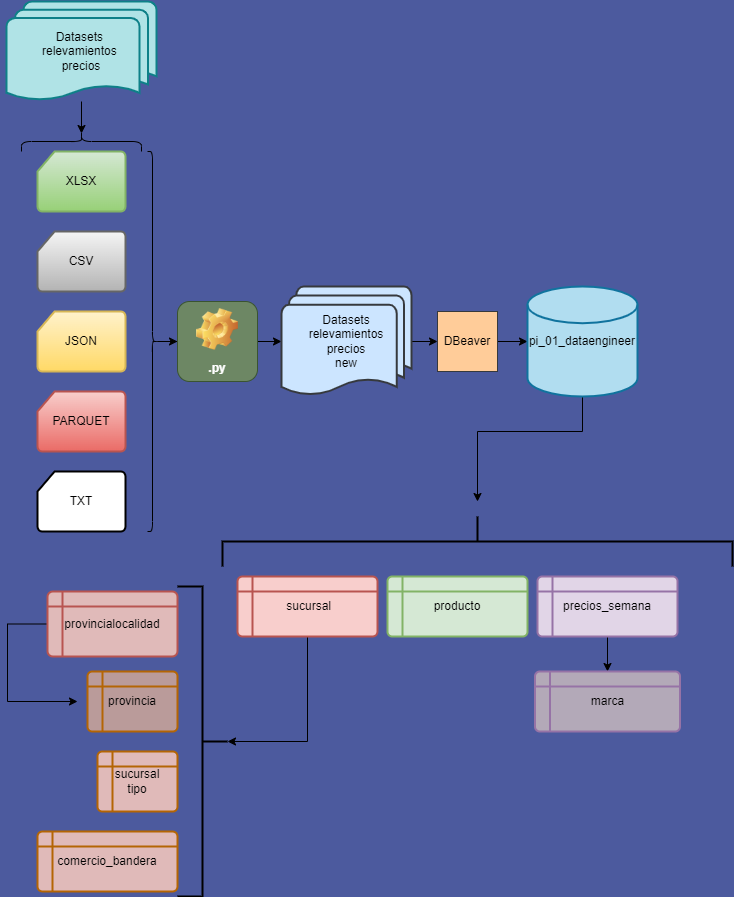

The diagram above was exported from draw.io. Its source (the exported page's mxGraphModel, read from the mxfile embedded in the PNG):
<mxGraphModel dx="1107" dy="474" grid="0" gridSize="10" guides="1" tooltips="1" connect="1" arrows="1" fold="1" page="1" pageScale="1" pageWidth="827" pageHeight="1169" background="#4C5A9E" math="0" shadow="0">
  <root>
    <mxCell id="WIyWlLk6GJQsqaUBKTNV-0" />
    <mxCell id="WIyWlLk6GJQsqaUBKTNV-1" parent="WIyWlLk6GJQsqaUBKTNV-0" />
    <mxCell id="vkaC0u1cWfFkkgGAS1ma-0" value="CSV" style="strokeWidth=2;html=1;shape=mxgraph.flowchart.card;whiteSpace=wrap;fillColor=#f5f5f5;gradientColor=#b3b3b3;strokeColor=#666666;" parent="WIyWlLk6GJQsqaUBKTNV-1" vertex="1">
      <mxGeometry x="40" y="240" width="88" height="60" as="geometry" />
    </mxCell>
    <mxCell id="vkaC0u1cWfFkkgGAS1ma-1" value="JSON" style="strokeWidth=2;html=1;shape=mxgraph.flowchart.card;whiteSpace=wrap;fillColor=#fff2cc;gradientColor=#ffd966;strokeColor=#d6b656;" parent="WIyWlLk6GJQsqaUBKTNV-1" vertex="1">
      <mxGeometry x="40" y="320" width="88" height="60" as="geometry" />
    </mxCell>
    <mxCell id="vkaC0u1cWfFkkgGAS1ma-2" value="PARQUET" style="strokeWidth=2;html=1;shape=mxgraph.flowchart.card;whiteSpace=wrap;fillColor=#f8cecc;gradientColor=#ea6b66;strokeColor=#b85450;" parent="WIyWlLk6GJQsqaUBKTNV-1" vertex="1">
      <mxGeometry x="40" y="400" width="88" height="60" as="geometry" />
    </mxCell>
    <mxCell id="vkaC0u1cWfFkkgGAS1ma-3" value="XLSX" style="strokeWidth=2;html=1;shape=mxgraph.flowchart.card;whiteSpace=wrap;fillColor=#d5e8d4;gradientColor=#97d077;strokeColor=#82b366;" parent="WIyWlLk6GJQsqaUBKTNV-1" vertex="1">
      <mxGeometry x="40" y="160" width="88" height="60" as="geometry" />
    </mxCell>
    <mxCell id="vkaC0u1cWfFkkgGAS1ma-62" style="edgeStyle=orthogonalEdgeStyle;rounded=0;orthogonalLoop=1;jettySize=auto;html=1;" parent="WIyWlLk6GJQsqaUBKTNV-1" source="vkaC0u1cWfFkkgGAS1ma-4" target="vkaC0u1cWfFkkgGAS1ma-42" edge="1">
      <mxGeometry relative="1" as="geometry" />
    </mxCell>
    <mxCell id="vkaC0u1cWfFkkgGAS1ma-4" value="" style="shape=curlyBracket;whiteSpace=wrap;html=1;rounded=1;flipH=1;size=0.5;" parent="WIyWlLk6GJQsqaUBKTNV-1" vertex="1">
      <mxGeometry x="150" y="160" width="10" height="380" as="geometry" />
    </mxCell>
    <mxCell id="vkaC0u1cWfFkkgGAS1ma-7" value="TXT" style="strokeWidth=2;html=1;shape=mxgraph.flowchart.card;whiteSpace=wrap;" parent="WIyWlLk6GJQsqaUBKTNV-1" vertex="1">
      <mxGeometry x="40" y="480" width="88" height="60" as="geometry" />
    </mxCell>
    <mxCell id="vkaC0u1cWfFkkgGAS1ma-54" style="edgeStyle=orthogonalEdgeStyle;rounded=0;orthogonalLoop=1;jettySize=auto;html=1;" parent="WIyWlLk6GJQsqaUBKTNV-1" source="vkaC0u1cWfFkkgGAS1ma-14" target="vkaC0u1cWfFkkgGAS1ma-53" edge="1">
      <mxGeometry relative="1" as="geometry" />
    </mxCell>
    <UserObject label="DBeaver" treeRoot="1" id="vkaC0u1cWfFkkgGAS1ma-14">
      <mxCell style="whiteSpace=wrap;html=1;align=center;treeFolding=1;treeMoving=1;newEdgeStyle={&quot;edgeStyle&quot;:&quot;elbowEdgeStyle&quot;,&quot;startArrow&quot;:&quot;none&quot;,&quot;endArrow&quot;:&quot;none&quot;};fillColor=#ffcc99;strokeColor=#36393d;" parent="WIyWlLk6GJQsqaUBKTNV-1" vertex="1">
        <mxGeometry x="440" y="320" width="60" height="60" as="geometry" />
      </mxCell>
    </UserObject>
    <mxCell id="vkaC0u1cWfFkkgGAS1ma-39" style="edgeStyle=orthogonalEdgeStyle;rounded=0;orthogonalLoop=1;jettySize=auto;html=1;entryX=0.1;entryY=0.5;entryDx=0;entryDy=0;entryPerimeter=0;" parent="WIyWlLk6GJQsqaUBKTNV-1" source="vkaC0u1cWfFkkgGAS1ma-26" target="vkaC0u1cWfFkkgGAS1ma-36" edge="1">
      <mxGeometry relative="1" as="geometry" />
    </mxCell>
    <mxCell id="vkaC0u1cWfFkkgGAS1ma-26" value="Datasets &lt;br&gt;relevamientos &lt;br&gt;precios" style="strokeWidth=2;html=1;shape=mxgraph.flowchart.multi-document;whiteSpace=wrap;fillColor=#b0e3e6;strokeColor=#0e8088;" parent="WIyWlLk6GJQsqaUBKTNV-1" vertex="1">
      <mxGeometry x="9" y="10" width="150" height="100" as="geometry" />
    </mxCell>
    <mxCell id="vkaC0u1cWfFkkgGAS1ma-36" value="" style="shape=curlyBracket;whiteSpace=wrap;html=1;rounded=1;rotation=90;" parent="WIyWlLk6GJQsqaUBKTNV-1" vertex="1">
      <mxGeometry x="74" y="90" width="20" height="120" as="geometry" />
    </mxCell>
    <mxCell id="vkaC0u1cWfFkkgGAS1ma-45" style="edgeStyle=orthogonalEdgeStyle;rounded=0;orthogonalLoop=1;jettySize=auto;html=1;entryX=0;entryY=0.5;entryDx=0;entryDy=0;entryPerimeter=0;" parent="WIyWlLk6GJQsqaUBKTNV-1" source="vkaC0u1cWfFkkgGAS1ma-42" target="vkaC0u1cWfFkkgGAS1ma-44" edge="1">
      <mxGeometry relative="1" as="geometry" />
    </mxCell>
    <mxCell id="vkaC0u1cWfFkkgGAS1ma-42" value=".py" style="label;whiteSpace=wrap;html=1;align=center;verticalAlign=bottom;spacingLeft=0;spacingBottom=4;imageAlign=center;imageVerticalAlign=top;image=img/clipart/Gear_128x128.png;fillColor=#6d8764;strokeColor=#3A5431;fontColor=#ffffff;" parent="WIyWlLk6GJQsqaUBKTNV-1" vertex="1">
      <mxGeometry x="180" y="310" width="80" height="80" as="geometry" />
    </mxCell>
    <mxCell id="vkaC0u1cWfFkkgGAS1ma-46" style="edgeStyle=orthogonalEdgeStyle;rounded=0;orthogonalLoop=1;jettySize=auto;html=1;entryX=0;entryY=0.5;entryDx=0;entryDy=0;" parent="WIyWlLk6GJQsqaUBKTNV-1" source="vkaC0u1cWfFkkgGAS1ma-44" target="vkaC0u1cWfFkkgGAS1ma-14" edge="1">
      <mxGeometry relative="1" as="geometry" />
    </mxCell>
    <mxCell id="vkaC0u1cWfFkkgGAS1ma-44" value="Datasets&lt;br&gt;relevamientos&lt;br&gt;precios&lt;br&gt;new&lt;br&gt;" style="strokeWidth=2;html=1;shape=mxgraph.flowchart.multi-document;whiteSpace=wrap;fillColor=#cce5ff;strokeColor=#36393d;" parent="WIyWlLk6GJQsqaUBKTNV-1" vertex="1">
      <mxGeometry x="284" y="295" width="130" height="110" as="geometry" />
    </mxCell>
    <mxCell id="vkaC0u1cWfFkkgGAS1ma-67" style="edgeStyle=orthogonalEdgeStyle;rounded=0;orthogonalLoop=1;jettySize=auto;html=1;" parent="WIyWlLk6GJQsqaUBKTNV-1" source="vkaC0u1cWfFkkgGAS1ma-53" edge="1">
      <mxGeometry relative="1" as="geometry">
        <mxPoint x="480" y="510" as="targetPoint" />
        <Array as="points">
          <mxPoint x="585" y="440" />
          <mxPoint x="480" y="440" />
        </Array>
      </mxGeometry>
    </mxCell>
    <mxCell id="vkaC0u1cWfFkkgGAS1ma-53" value="pi_01_dataengineer" style="strokeWidth=2;html=1;shape=mxgraph.flowchart.database;whiteSpace=wrap;fillColor=#b1ddf0;strokeColor=#10739e;" parent="WIyWlLk6GJQsqaUBKTNV-1" vertex="1">
      <mxGeometry x="530" y="295" width="110" height="110" as="geometry" />
    </mxCell>
    <mxCell id="vkaC0u1cWfFkkgGAS1ma-69" value="" style="strokeWidth=2;html=1;shape=mxgraph.flowchart.annotation_2;align=left;labelPosition=right;pointerEvents=1;rotation=90;" parent="WIyWlLk6GJQsqaUBKTNV-1" vertex="1">
      <mxGeometry x="455" y="295" width="50" height="510" as="geometry" />
    </mxCell>
    <mxCell id="vkaC0u1cWfFkkgGAS1ma-83" style="edgeStyle=orthogonalEdgeStyle;rounded=0;orthogonalLoop=1;jettySize=auto;html=1;entryX=0;entryY=0.5;entryDx=0;entryDy=0;entryPerimeter=0;" parent="WIyWlLk6GJQsqaUBKTNV-1" source="vkaC0u1cWfFkkgGAS1ma-70" target="vkaC0u1cWfFkkgGAS1ma-79" edge="1">
      <mxGeometry relative="1" as="geometry">
        <mxPoint x="270" y="750" as="targetPoint" />
        <Array as="points">
          <mxPoint x="310" y="750" />
        </Array>
      </mxGeometry>
    </mxCell>
    <mxCell id="vkaC0u1cWfFkkgGAS1ma-70" value="&amp;nbsp;sucursal" style="shape=internalStorage;whiteSpace=wrap;html=1;dx=15;dy=15;rounded=1;arcSize=8;strokeWidth=2;fillColor=#f8cecc;strokeColor=#b85450;" parent="WIyWlLk6GJQsqaUBKTNV-1" vertex="1">
      <mxGeometry x="240" y="585" width="140" height="60" as="geometry" />
    </mxCell>
    <mxCell id="vkaC0u1cWfFkkgGAS1ma-71" value="sucursal&lt;br&gt;tipo" style="shape=internalStorage;whiteSpace=wrap;html=1;dx=15;dy=15;rounded=1;arcSize=8;strokeWidth=2;fillColor=#E0BAB9;strokeColor=#b46504;" parent="WIyWlLk6GJQsqaUBKTNV-1" vertex="1">
      <mxGeometry x="100" y="760" width="80" height="60" as="geometry" />
    </mxCell>
    <mxCell id="vkaC0u1cWfFkkgGAS1ma-81" style="edgeStyle=orthogonalEdgeStyle;rounded=0;orthogonalLoop=1;jettySize=auto;html=1;" parent="WIyWlLk6GJQsqaUBKTNV-1" source="vkaC0u1cWfFkkgGAS1ma-72" edge="1">
      <mxGeometry relative="1" as="geometry">
        <mxPoint x="80" y="710" as="targetPoint" />
        <Array as="points">
          <mxPoint x="10" y="633" />
          <mxPoint x="10" y="710" />
          <mxPoint x="80" y="710" />
        </Array>
      </mxGeometry>
    </mxCell>
    <mxCell id="vkaC0u1cWfFkkgGAS1ma-72" value="provincialocalidad" style="shape=internalStorage;whiteSpace=wrap;html=1;dx=15;dy=15;rounded=1;arcSize=8;strokeWidth=2;fillColor=#E0BAB9;strokeColor=#b85450;" parent="WIyWlLk6GJQsqaUBKTNV-1" vertex="1">
      <mxGeometry x="50" y="600" width="130" height="65" as="geometry" />
    </mxCell>
    <mxCell id="vkaC0u1cWfFkkgGAS1ma-73" value="provincia" style="shape=internalStorage;whiteSpace=wrap;html=1;dx=15;dy=15;rounded=1;arcSize=8;strokeWidth=2;fillColor=#BA9B9A;strokeColor=#b46504;" parent="WIyWlLk6GJQsqaUBKTNV-1" vertex="1">
      <mxGeometry x="90" y="680" width="90" height="60" as="geometry" />
    </mxCell>
    <mxCell id="vkaC0u1cWfFkkgGAS1ma-74" value="producto" style="shape=internalStorage;whiteSpace=wrap;html=1;dx=15;dy=15;rounded=1;arcSize=8;strokeWidth=2;fillColor=#d5e8d4;strokeColor=#82b366;" parent="WIyWlLk6GJQsqaUBKTNV-1" vertex="1">
      <mxGeometry x="390" y="585" width="140" height="60" as="geometry" />
    </mxCell>
    <mxCell id="vkaC0u1cWfFkkgGAS1ma-84" style="edgeStyle=orthogonalEdgeStyle;rounded=0;orthogonalLoop=1;jettySize=auto;html=1;entryX=0.5;entryY=0;entryDx=0;entryDy=0;" parent="WIyWlLk6GJQsqaUBKTNV-1" source="vkaC0u1cWfFkkgGAS1ma-75" target="vkaC0u1cWfFkkgGAS1ma-76" edge="1">
      <mxGeometry relative="1" as="geometry" />
    </mxCell>
    <mxCell id="vkaC0u1cWfFkkgGAS1ma-75" value="precios_semana" style="shape=internalStorage;whiteSpace=wrap;html=1;dx=15;dy=15;rounded=1;arcSize=8;strokeWidth=2;fillColor=#e1d5e7;strokeColor=#9673a6;" parent="WIyWlLk6GJQsqaUBKTNV-1" vertex="1">
      <mxGeometry x="540" y="585" width="140" height="60" as="geometry" />
    </mxCell>
    <mxCell id="vkaC0u1cWfFkkgGAS1ma-76" value="marca" style="shape=internalStorage;whiteSpace=wrap;html=1;dx=15;dy=15;rounded=1;arcSize=8;strokeWidth=2;fillColor=#B3A9B8;strokeColor=#9673a6;" parent="WIyWlLk6GJQsqaUBKTNV-1" vertex="1">
      <mxGeometry x="537.5" y="680" width="145" height="60" as="geometry" />
    </mxCell>
    <mxCell id="vkaC0u1cWfFkkgGAS1ma-77" value="comercio_bandera" style="shape=internalStorage;whiteSpace=wrap;html=1;dx=15;dy=15;rounded=1;arcSize=8;strokeWidth=2;fillColor=#E0BAB9;strokeColor=#b46504;" parent="WIyWlLk6GJQsqaUBKTNV-1" vertex="1">
      <mxGeometry x="40" y="840" width="140" height="60" as="geometry" />
    </mxCell>
    <mxCell id="vkaC0u1cWfFkkgGAS1ma-79" value="" style="strokeWidth=2;html=1;shape=mxgraph.flowchart.annotation_2;align=left;labelPosition=right;pointerEvents=1;rotation=-180;" parent="WIyWlLk6GJQsqaUBKTNV-1" vertex="1">
      <mxGeometry x="180" y="595" width="50" height="310" as="geometry" />
    </mxCell>
  </root>
</mxGraphModel>